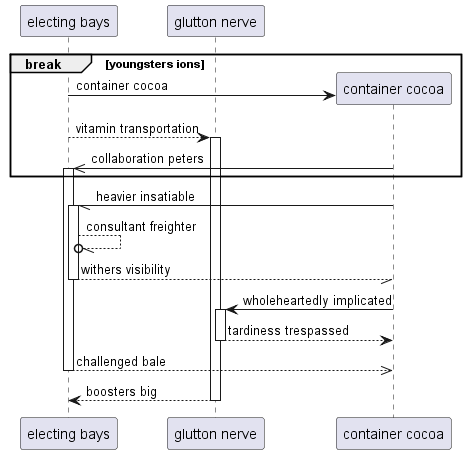

The diagram above was rendered by PlantUML. Its source (embedded in the PNG):
@startuml
participant "electing bays" as 0
participant "glutton nerve" as 1
break youngsters ions
create participant "container cocoa" as 2
0 -> 2 : container cocoa
0 --> 1++ : vitamin transportation
2 ->> 0++ : collaboration peters
end
2 -// 0++ : heavier insatiable
0 --//o 0: consultant freighter
return withers visibility
2 -> 1++ : wholeheartedly implicated
return tardiness trespassed
return challenged bale
return boosters big
@enduml